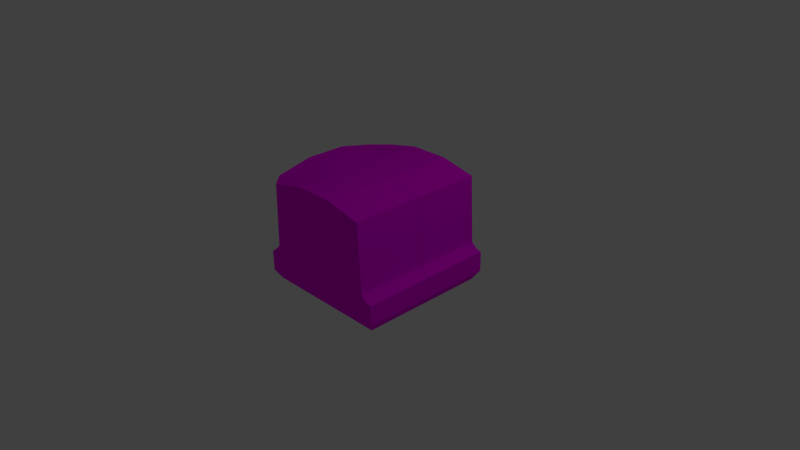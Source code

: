# Source: Tile_Ground_Normal_wall_T.blend  (saved by Blender 2.76.0; exported with 4.5.12 LTS)
import bpy
from mathutils import Matrix  # noqa: F401  (used for matrix-valued properties, if any)

bpy.ops.wm.read_factory_settings(use_empty=True)
scene = bpy.context.scene
scene.name = 'Scene'

# ---- collections
col_collection_1 = bpy.data.collections.new('Collection 1'); scene.collection.children.link(col_collection_1)

# ---- images (referenced by path relative to the original .blend; pixels are not part of the script)
import os
ASSET_DIR = os.environ.get("B2B_ASSET_DIR", "")  # directory of the original .blend (textures are referenced by path, not embedded)
HERE = os.path.dirname(os.path.abspath(__file__))  # packed textures are extracted next to this script under _unpacked/

def load_image(name, relpath, width, height, colorspace="sRGB"):
    """Load a texture the original file referenced (path relative to the .blend, or extracted next to this script)."""
    p = next((c for c in (os.path.join(HERE, relpath), os.path.join(ASSET_DIR, relpath)) if relpath and os.path.exists(c)), "")
    if p:
        img = bpy.data.images.load(p, check_existing=True)
        img.name = name
    else:  # same state as the original file: an image datablock whose file is absent (Cycles renders it pink)
        img = bpy.data.images.new(name, width, height)
        img.source = "FILE"
        img.filepath = "//" + (relpath or name)
    img.colorspace_settings.name = colorspace
    return img
img_wall_texture_psd = load_image('Wall_Texture.psd', 'Materials/Wall_Texture.psd', 1024, 1024, 'sRGB')

# ---- materials (node trees are filled in below, after node groups)
mat_wall_texture = bpy.data.materials.new('Wall_Texture')
mat_wall_texture.alpha_threshold = 0.0
mat_wall_texture.roughness = 0.5

# ---- material node trees
mat_wall_texture.use_nodes = True; mat_wall_texture.node_tree.nodes.clear()
_N = mat_wall_texture.node_tree.nodes; _L = mat_wall_texture.node_tree.links
n0 = _N.new('ShaderNodeOutputMaterial'); n0.name = 'Material Output'; n0.location = (300, 300)
n1 = _N.new('ShaderNodeBsdfDiffuse'); n1.name = 'Diffuse BSDF'; n1.location = (10, 300)
n2 = _N.new('ShaderNodeTexImage'); n2.name = 'Image Texture'; n2.location = (-180, 300)
n2.width = 140
n2.image = img_wall_texture_psd
_L.new(n1.outputs[0], n0.inputs[0])
_L.new(n2.outputs[0], n1.inputs[0])
n0.is_active_output = True

# ---- world
world_world = bpy.data.worlds.new('World'); scene.world = world_world
world_world.color = (0.05088, 0.05088, 0.05088)
world_world.use_sun_shadow = False
world_world.sun_shadow_jitter_overblur = 0.0
world_world.cycles.sampling_method = 'MANUAL'
world_world.cycles.sample_map_resolution = 256

# ---- cameras
cam_camera = bpy.data.cameras.new('Camera')
cam_camera.clip_end = 100.0
cam_camera.lens = 35.0
cam_camera.sensor_width = 32.0
cam_camera.sensor_height = 18.0
cam_camera.ortho_scale = 7.314
cam_camera.dof.focus_distance = 0.0

# ---- lights
light_lamp = bpy.data.lights.new('Lamp', 'POINT')
light_lamp.transmission_factor = 0.0
light_lamp.cutoff_distance = 30.0
light_lamp.energy = 100.0
light_lamp.shadow_buffer_clip_start = 1.001
light_lamp.shadow_soft_size = 0.1
light_lamp.shadow_maximum_resolution = 0.006
light_lamp.use_absolute_resolution = True
light_lamp.cycles.use_multiple_importance_sampling = False

# ---- meshes
me_cube_010 = bpy.data.meshes.new('Cube.010')
me_cube_010.from_pydata([(0.9481, -0.5125, 0.9493), (0.824, 1.01, 1.028), (1.031, -0.3774, 1.028), (0.2701, -0.5125, 0.9493), (0.2936, 1.126, 1.028), (0.2936, -0.3774, 1.028), (1.031, -0.07984, 1.028), (0.2936, -0.07984, 1.028), (0.9493, -0.05807, 1.028), (0.2936, -0.05494, 1.028), (0.8648, 0.01381, 1.028), (0.2936, 0.01068, 1.028), (-0.9482, -0.5125, 0.9491), (-0.824, 1.01, 1.028), (-1.546e-10, -0.5125, 0.9493), (-1.546e-10, 1.126, 1.028), (-1.031, -0.3774, 1.028), (-1.546e-10, -0.3774, 1.028), (-0.2701, -0.5125, 0.9493), (-0.2936, 1.126, 1.028), (-0.2936, -0.3774, 1.028), (-1.031, -0.07984, 1.028), (-1.546e-10, -0.07984, 1.028), (-0.2936, -0.07984, 1.028), (-0.9493, -0.05807, 1.028), (-1.546e-10, -0.05494, 1.028), (-0.2936, -0.05494, 1.028), (-0.8648, 0.01381, 1.028), (-1.546e-10, 0.01068, 1.028), (-0.2936, 0.01068, 1.028), (0.9481, -0.5125, -0.001086), (0.824, 1.01, -0.002652), (-1.546e-10, 1.126, -0.002652), (-1.546e-10, -0.5125, -0.001086), (1.031, -0.3774, -0.002652), (0.2701, -0.5125, -0.001086), (0.2936, 1.126, -0.002652), (1.031, -0.07984, -0.002652), (0.9493, -0.05807, -0.002652), (0.8648, 0.01381, -0.002652), (-0.9481, -0.5125, -0.002734), (-0.2701, -0.5125, -0.001086), (-0.2936, 1.126, -0.002652), (-1.027, 1.01, 0.8222), (-0.9482, -0.5125, 0.2921), (-1.027, 1.126, 0.2918), (-1.027, -0.3774, 0.2918), (-1.027, -0.07984, 0.2918), (-1.027, -0.05807, 0.9475), (-1.027, -0.05494, 0.2918), (-1.027, 0.01381, 0.8629), (-1.027, 0.01068, 0.2918), (-1.027, 1.126, -0.001814), (-1.027, -0.3774, -0.001814), (-1.027, -0.07984, -0.001814), (-1.027, -0.05494, -0.001814), (-1.027, 0.01068, -0.001814), (0.9481, -0.5125, 0.7966), (0.824, 1.01, 0.8625), (-1.546e-10, 1.126, 0.8625), (1.031, -0.3774, 0.8625), (0.2936, 1.126, 0.8625), (1.031, -0.07984, 0.8625), (0.9493, -0.05807, 0.8625), (0.8648, 0.01381, 0.8625), (-0.9482, -0.5125, 0.8623), (-0.2936, 1.126, 0.8625), (-1.546e-10, -0.5125, 0.7966), (0.2701, -0.5125, 0.7966), (-0.2701, -0.5125, 0.7966), (-1.027, -0.05763, 0.863), (-1.03, -0.3774, 0.8628), (-1.03, -0.07984, 0.863), (1.031, -0.07984, 0.2924), (0.824, 1.01, 0.2917), (0.2936, 1.126, 0.2917), (0.8648, 0.01381, 0.2919), (0.9493, -0.05807, 0.2912), (-0.2936, 1.126, 0.2922), (-1.546e-10, 1.126, 0.2922), (0.9481, -0.5125, 0.2934), (1.031, -0.3774, 0.292), (-0.2701, -0.5125, 0.2925), (0.2701, -0.5125, 0.2929), (-1.546e-10, -0.5125, 0.2927), (-0.9482, -0.5125, 0.2921)], [], [(64, 58, 1, 10), (11, 4, 15, 28), (61, 59, 15, 4), (68, 3, 14, 67), (3, 5, 17, 14), (57, 60, 2, 0), (0, 2, 5, 3), (57, 0, 3, 68), (58, 61, 4, 1), (10, 1, 4, 11), (2, 6, 7, 5), (5, 7, 22, 17), (60, 62, 6, 2), (6, 8, 9, 7), (7, 9, 25, 22), (62, 63, 8, 6), (8, 10, 11, 9), (9, 11, 28, 25), (63, 64, 10, 8), (29, 28, 15, 19), (66, 19, 15, 59), (69, 67, 14, 18), (18, 14, 17, 20), (12, 18, 20, 16), (65, 69, 18, 12), (27, 29, 19, 13), (16, 20, 23, 21), (20, 17, 22, 23), (21, 23, 26, 24), (23, 22, 25, 26), (24, 26, 29, 27), (26, 25, 28, 29), (51, 45, 52, 56), (16, 21, 72, 71), (50, 43, 45, 51), (27, 50, 48, 24), (46, 47, 54, 53), (47, 49, 55, 54), (48, 50, 70), (49, 51, 56, 55), (40, 41, 82, 85), (41, 33, 84, 82), (78, 66, 59, 79), (77, 76, 64, 63), (73, 77, 63, 62), (81, 73, 62, 60), (74, 75, 61, 58), (30, 80, 83, 35), (80, 81, 60, 57), (35, 83, 84, 33), (75, 79, 59, 61), (76, 74, 58, 64), (21, 48, 70, 72), (44, 46, 53, 40), (50, 51, 49, 70), (13, 43, 50, 27), (72, 70, 49, 47), (71, 72, 47, 46), (12, 16, 71, 65), (65, 71, 46, 44), (24, 48, 21), (31, 36, 75, 74), (38, 39, 76, 77), (36, 32, 79, 75), (37, 38, 77, 73), (39, 31, 74, 76), (42, 78, 79, 32), (52, 45, 78, 42), (66, 43, 13, 19), (78, 45, 43, 66), (30, 34, 81, 80), (34, 37, 73, 81), (83, 68, 67, 84), (85, 82, 69, 65), (80, 57, 68, 83), (82, 84, 67, 69), (85, 65, 44, 40)])
_uv = me_cube_010.uv_layers.new(name='UVMap')
_uv.uv.foreach_set('vector', [0.9718, 0.061, 0.6685, 0.061, 0.6685, 0.02297, 0.9718, 0.02297, 0.5113, 0.2716, 0.429, 0.2716, 0.429, 0.2473, 0.5113, 0.2473, 0.5529, 0.05172, 0.5042, 0.05172, 0.5042, 0.0271, 0.5528, 0.0271, 0.8166, 0.6972, 0.848, 0.6972, 0.848, 0.7592, 0.8166, 0.7592, 0.5505, 0.2696, 0.5399, 0.2716, 0.5399, 0.2473, 0.5505, 0.2473, 0.8892, 0.725, 0.9205, 0.7402, 0.9205, 0.7782, 0.8892, 0.7601, 0.5505, 0.3258, 0.5399, 0.3326, 0.5399, 0.2716, 0.5505, 0.2696, 0.8166, 0.5415, 0.848, 0.5415, 0.848, 0.6972, 0.8166, 0.6972, 0.6331, 0.05096, 0.5081, 0.05397, 0.5081, 0.01768, 0.6331, 0.01467, 0.5111, 0.3189, 0.4376, 0.3155, 0.429, 0.2716, 0.5113, 0.2716, 0.5399, 0.3326, 0.518, 0.3326, 0.518, 0.2716, 0.5399, 0.2716, 0.5399, 0.2716, 0.518, 0.2716, 0.518, 0.2473, 0.5399, 0.2473, 0.9205, 0.7402, 0.9794, 0.7402, 0.9794, 0.7782, 0.9205, 0.7782, 0.518, 0.3326, 0.5164, 0.3259, 0.5161, 0.2716, 0.518, 0.2716, 0.518, 0.2716, 0.5161, 0.2716, 0.5161, 0.2473, 0.518, 0.2473, 0.431, 0.1765, 0.3882, 0.1766, 0.3882, 0.1386, 0.431, 0.1385, 0.5164, 0.3259, 0.5111, 0.3189, 0.5113, 0.2716, 0.5161, 0.2716, 0.5161, 0.2716, 0.5113, 0.2716, 0.5113, 0.2473, 0.5161, 0.2473, 0.3882, 0.1766, 0.3423, 0.1771, 0.3423, 0.1391, 0.3882, 0.1386, 0.5113, 0.223, 0.5113, 0.2473, 0.429, 0.2473, 0.429, 0.223, 0.4555, 0.05172, 0.4555, 0.0271, 0.5042, 0.0271, 0.5042, 0.05172, 0.8166, 0.8213, 0.8166, 0.7592, 0.848, 0.7592, 0.848, 0.8212, 0.5505, 0.2249, 0.5505, 0.2473, 0.5399, 0.2473, 0.5399, 0.223, 0.5505, 0.1688, 0.5505, 0.2249, 0.5399, 0.223, 0.5399, 0.1619, 0.8302, 0.977, 0.8166, 0.8213, 0.848, 0.8212, 0.848, 0.977, 0.5111, 0.1757, 0.5113, 0.223, 0.429, 0.223, 0.4376, 0.179, 0.5399, 0.1619, 0.5399, 0.223, 0.518, 0.223, 0.518, 0.1619, 0.5399, 0.223, 0.5399, 0.2473, 0.518, 0.2473, 0.518, 0.223, 0.518, 0.1619, 0.518, 0.223, 0.5161, 0.223, 0.5164, 0.1687, 0.518, 0.223, 0.518, 0.2473, 0.5161, 0.2473, 0.5161, 0.223, 0.5164, 0.1687, 0.5161, 0.223, 0.5113, 0.223, 0.5111, 0.1757, 0.5161, 0.223, 0.5161, 0.2473, 0.5113, 0.2473, 0.5113, 0.223, 0.474, 0.2337, 0.474, 0.3829, 0.4387, 0.3829, 0.4387, 0.2337, 0.5627, 0.1818, 0.5627, 0.2216, 0.5428, 0.2216, 0.5428, 0.1818, 0.5428, 0.2341, 0.5379, 0.3674, 0.474, 0.3829, 0.474, 0.2337, 0.3645, 0.1819, 0.3645, 0.03211, 0.398, 0.07397, 0.3986, 0.1464, 0.474, 0.1818, 0.474, 0.2216, 0.4387, 0.2216, 0.4387, 0.1818, 0.474, 0.2216, 0.474, 0.2249, 0.4387, 0.2249, 0.4387, 0.2216, 0.5529, 0.2245, 0.5428, 0.2341, 0.5428, 0.2245, 0.474, 0.2249, 0.474, 0.2337, 0.4387, 0.2337, 0.4387, 0.2249, 0.6523, 0.977, 0.6526, 0.8213, 0.713, 0.8213, 0.7129, 0.977, 0.6526, 0.8213, 0.6526, 0.7593, 0.713, 0.7593, 0.713, 0.8213, 0.4542, 0.1344, 0.4541, 0.05073, 0.5021, 0.05073, 0.5023, 0.1344, 0.3882, 0.3078, 0.3423, 0.3081, 0.3423, 0.1771, 0.3882, 0.1766, 0.431, 0.3074, 0.3882, 0.3078, 0.3882, 0.1766, 0.431, 0.1765, 0.9205, 0.6092, 0.9794, 0.6092, 0.9794, 0.7402, 0.9205, 0.7402, 0.6333, 0.1752, 0.5043, 0.1759, 0.5041, 0.05251, 0.6331, 0.0518, 0.6525, 0.5416, 0.7131, 0.5415, 0.713, 0.6972, 0.6526, 0.6973, 0.8892, 0.6095, 0.9205, 0.6092, 0.9205, 0.7402, 0.8892, 0.725, 0.6526, 0.6973, 0.713, 0.6972, 0.713, 0.7593, 0.6526, 0.7593, 0.5503, 0.1345, 0.5023, 0.1344, 0.5021, 0.05073, 0.5501, 0.05073, 0.9718, 0.192, 0.6685, 0.1921, 0.6685, 0.061, 0.9718, 0.061, 0.5627, 0.2216, 0.5529, 0.2245, 0.5428, 0.2245, 0.5428, 0.2216, 0.4741, 0.1627, 0.474, 0.1818, 0.4387, 0.1818, 0.4386, 0.1627, 0.5428, 0.2341, 0.474, 0.2337, 0.474, 0.2249, 0.5428, 0.2245, 0.6175, 0.2367, 0.623, 0.2882, 0.3456, 0.278, 0.3411, 0.2367, 0.5428, 0.2216, 0.5428, 0.2245, 0.474, 0.2249, 0.474, 0.2216, 0.5428, 0.1818, 0.5428, 0.2216, 0.474, 0.2216, 0.474, 0.1818, 0.5531, 0.1627, 0.5627, 0.1818, 0.5428, 0.1818, 0.5427, 0.1627, 0.5427, 0.1627, 0.5428, 0.1818, 0.474, 0.1818, 0.4741, 0.1627, 0.3986, 0.1464, 0.398, 0.07397, 0.4321, 0.1104, 0.6337, 0.3337, 0.5081, 0.3344, 0.508, 0.2724, 0.6336, 0.2717, 0.3882, 0.3752, 0.3423, 0.3757, 0.3423, 0.3081, 0.3882, 0.3078, 0.5529, 0.242, 0.5061, 0.242, 0.506, 0.1998, 0.5528, 0.1999, 0.431, 0.3751, 0.3882, 0.3752, 0.3882, 0.3078, 0.431, 0.3074, 0.9718, 0.2597, 0.6685, 0.2597, 0.6685, 0.1921, 0.9718, 0.192, 0.4593, 0.242, 0.4592, 0.1998, 0.506, 0.1998, 0.5061, 0.242, 0.448, 0.1386, 0.5417, 0.1174, 0.5315, 0.2495, 0.4508, 0.2412, 0.5607, 0.09481, 0.3375, 0.07439, 0.3399, 0.01589, 0.5645, 0.01688, 0.4781, 0.112, 0.435, 0.2073, 0.3583, 0.1301, 0.4425, 0.06279, 0.8892, 0.5418, 0.9205, 0.5415, 0.9205, 0.6092, 0.8892, 0.6095, 0.9205, 0.5415, 0.9794, 0.5415, 0.9794, 0.6092, 0.9205, 0.6092, 0.713, 0.6972, 0.8166, 0.6972, 0.8166, 0.7592, 0.713, 0.7593, 0.7129, 0.977, 0.713, 0.8213, 0.8166, 0.8213, 0.8302, 0.977, 0.7131, 0.5415, 0.8166, 0.5415, 0.8166, 0.6972, 0.713, 0.6972, 0.713, 0.8213, 0.713, 0.7593, 0.8166, 0.7592, 0.8166, 0.8213, 0.7129, 0.977, 0.8302, 0.977, 0.7129, 0.977, 0.6523, 0.977])
me_cube_010.materials.append(mat_wall_texture)
me_cube_010.use_remesh_preserve_volume = False
me_cube_010.use_remesh_preserve_attributes = False
me_cube_010.use_mirror_vertex_groups = False
me_cube_010.update()

# ---- objects
ob_lamp = bpy.data.objects.new('Lamp', light_lamp)
ob_camera = bpy.data.objects.new('Camera', cam_camera)
ob_cube_001 = bpy.data.objects.new('Cube.001', me_cube_010)

# ---- transforms, parenting, visibility, modifiers, constraints
ob_lamp.location = (4.431, 1.021, 6.304)
ob_lamp.rotation_euler = (0.6503, 0.05522, 1.866)
ob_lamp.scale = (1.083, 1.083, 1.083)
ob_lamp.lock_rotations_4d = False
ob_lamp.empty_display_type = 'ARROWS'
ob_lamp.color = (0.0, 0.0, 0.0, 0.0)
ob_lamp.lineart.crease_threshold = 0.0
ob_camera.location = (8.119, -7.117, 5.697)
ob_camera.rotation_euler = (1.109, 0.01082, 0.8149)
ob_camera.scale = (1.083, 1.083, 1.083)
ob_camera.lock_rotations_4d = False
ob_camera.empty_display_type = 'ARROWS'
ob_camera.color = (0.0, 0.0, 0.0, 0.0)
ob_camera.display_type = 'WIRE'
ob_camera.lineart.crease_threshold = 0.0
ob_cube_001.location = (0.0, 0.0, 0.0)
ob_cube_001.rotation_euler = (1.571, -0.0, 0.0)
ob_cube_001.lock_rotations_4d = False
ob_cube_001.empty_display_type = 'ARROWS'
ob_cube_001.lineart.crease_threshold = 0.0
_m = ob_cube_001.modifiers.new('Mirror', 'MIRROR')
_m.use_axis = (False, False, True)
_m.merge_threshold = 0.0028

# ---- collection membership
col_collection_1.objects.link(ob_lamp)
col_collection_1.objects.link(ob_camera)
col_collection_1.objects.link(ob_cube_001)

# ---- scene / render settings (as saved in the file)
scene.camera = ob_camera
scene.frame_start = 0; scene.frame_end = 250; scene.frame_set(0)
scene.render.engine = 'CYCLES'
scene.render.resolution_percentage = 50
scene.render.dither_intensity = 0.0
scene.cycles.use_denoising = False
scene.cycles.samples = 10
scene.cycles.sampling_pattern = 'TABULATED_SOBOL'
scene.cycles.light_sampling_threshold = 0.0
scene.cycles.use_adaptive_sampling = False
scene.cycles.use_light_tree = False
scene.cycles.blur_glossy = 0.0
scene.cycles.pixel_filter_type = 'GAUSSIAN'
scene.cycles.sample_clamp_indirect = 0.0
scene.view_settings.view_transform = 'Standard'
bpy.context.view_layer.update()
